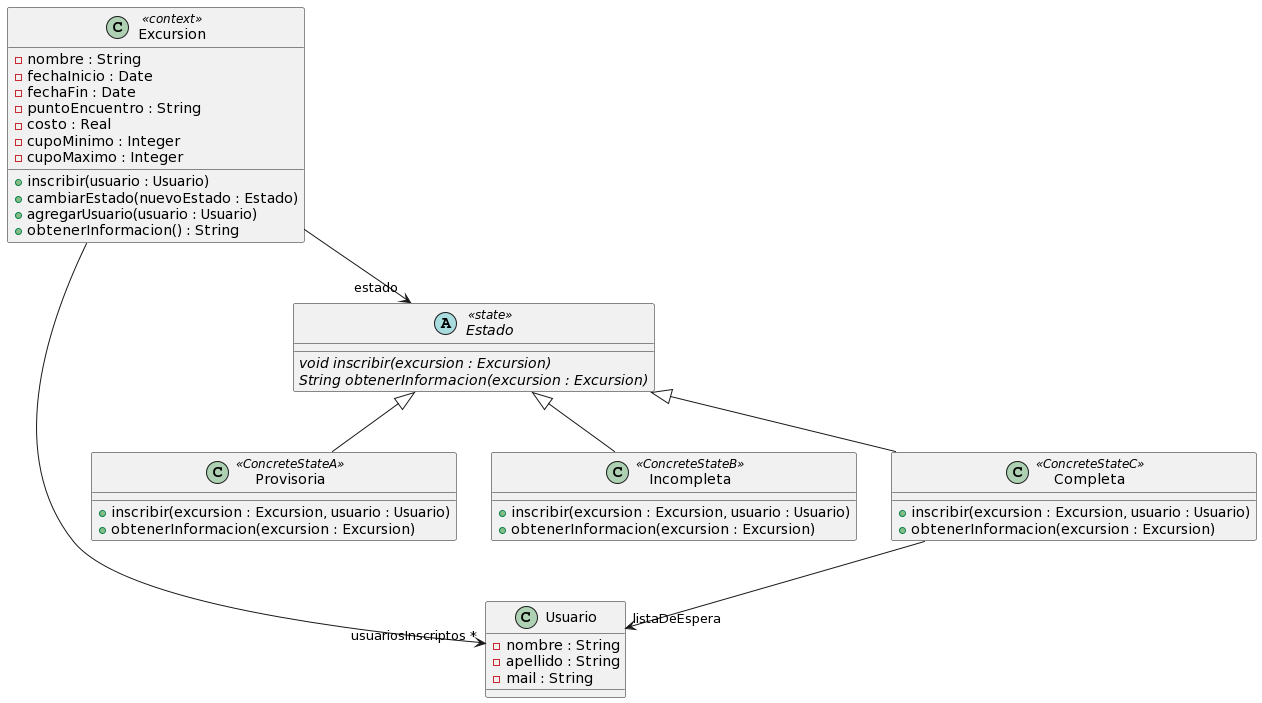

The diagram above was rendered by PlantUML. Its source (embedded in the PNG):
@startuml
class Excursion <<context>>{
-nombre : String
-fechaInicio : Date
-fechaFin : Date
-puntoEncuentro : String
-costo : Real
-cupoMinimo : Integer
-cupoMaximo : Integer
+inscribir(usuario : Usuario)
+cambiarEstado(nuevoEstado : Estado)
+agregarUsuario(usuario : Usuario)
+obtenerInformacion() : String
}

class Usuario{
-nombre : String
-apellido : String
-mail : String
}

abstract class Estado <<state>>{
{abstract} void inscribir(excursion : Excursion)
{abstract} String obtenerInformacion(excursion : Excursion)
}

class Provisoria <<ConcreteStateA>> extends Estado {
+inscribir(excursion : Excursion, usuario : Usuario)
+obtenerInformacion(excursion : Excursion)
}

class Incompleta <<ConcreteStateB>> extends Estado {
+inscribir(excursion : Excursion, usuario : Usuario)
+obtenerInformacion(excursion : Excursion)
}

class Completa <<ConcreteStateC>> extends Estado {
+inscribir(excursion : Excursion, usuario : Usuario)
+obtenerInformacion(excursion : Excursion)
}

Excursion --> "usuariosInscriptos *" Usuario
Excursion --> "estado" Estado
Completa --> "listaDeEspera" Usuario
@enduml